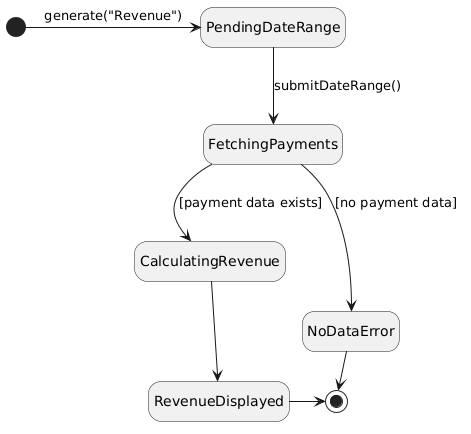

The diagram above was rendered by PlantUML. Its source (embedded in the PNG):
@startuml
hide empty description
[*] -> PendingDateRange : generate("Revenue")
PendingDateRange --> FetchingPayments : submitDateRange()
FetchingPayments --> CalculatingRevenue : [payment data exists]
FetchingPayments --> NoDataError : [no payment data]
CalculatingRevenue --> RevenueDisplayed
RevenueDisplayed -> [*]
NoDataError -> [*]
@enduml